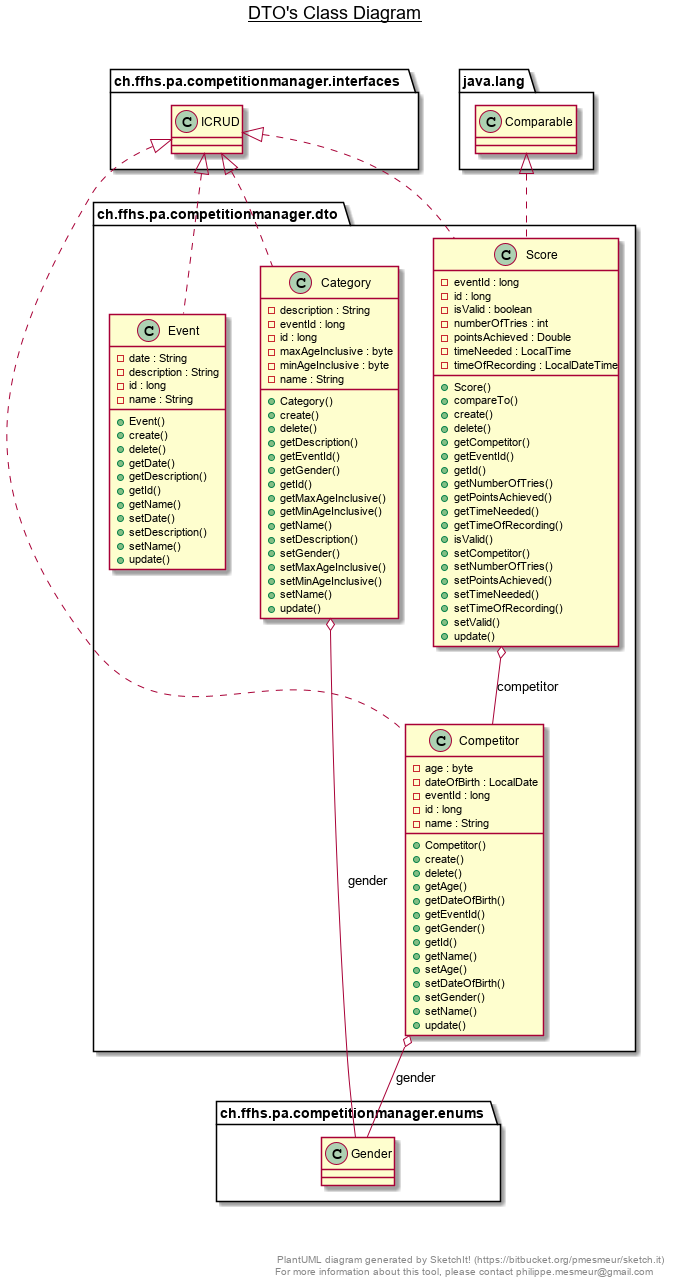

The diagram above was rendered by PlantUML. Its source (embedded in the PNG):
@startuml

title __DTO's Class Diagram__\n

  namespace ch.ffhs.pa.competitionmanager.dto {
    class ch.ffhs.pa.competitionmanager.dto.Category {
        - description : String
        - eventId : long
        - id : long
        - maxAgeInclusive : byte
        - minAgeInclusive : byte
        - name : String
        + Category()
        + create()
        + delete()
        + getDescription()
        + getEventId()
        + getGender()
        + getId()
        + getMaxAgeInclusive()
        + getMinAgeInclusive()
        + getName()
        + setDescription()
        + setGender()
        + setMaxAgeInclusive()
        + setMinAgeInclusive()
        + setName()
        + update()
    }
  }
  

  namespace ch.ffhs.pa.competitionmanager.dto {
    class ch.ffhs.pa.competitionmanager.dto.Competitor {
        - age : byte
        - dateOfBirth : LocalDate
        - eventId : long
        - id : long
        - name : String
        + Competitor()
        + create()
        + delete()
        + getAge()
        + getDateOfBirth()
        + getEventId()
        + getGender()
        + getId()
        + getName()
        + setAge()
        + setDateOfBirth()
        + setGender()
        + setName()
        + update()
    }
  }
  

  namespace ch.ffhs.pa.competitionmanager.dto {
    class ch.ffhs.pa.competitionmanager.dto.Event {
        - date : String
        - description : String
        - id : long
        - name : String
        + Event()
        + create()
        + delete()
        + getDate()
        + getDescription()
        + getId()
        + getName()
        + setDate()
        + setDescription()
        + setName()
        + update()
    }
  }
  

  namespace ch.ffhs.pa.competitionmanager.dto {
    class ch.ffhs.pa.competitionmanager.dto.Score {
        - eventId : long
        - id : long
        - isValid : boolean
        - numberOfTries : int
        - pointsAchieved : Double
        - timeNeeded : LocalTime
        - timeOfRecording : LocalDateTime
        + Score()
        + compareTo()
        + create()
        + delete()
        + getCompetitor()
        + getEventId()
        + getId()
        + getNumberOfTries()
        + getPointsAchieved()
        + getTimeNeeded()
        + getTimeOfRecording()
        + isValid()
        + setCompetitor()
        + setNumberOfTries()
        + setPointsAchieved()
        + setTimeNeeded()
        + setTimeOfRecording()
        + setValid()
        + update()
    }
  }
  

  ch.ffhs.pa.competitionmanager.dto.Category .up.|> ch.ffhs.pa.competitionmanager.interfaces.ICRUD
  ch.ffhs.pa.competitionmanager.dto.Category o-- ch.ffhs.pa.competitionmanager.enums.Gender : gender
  ch.ffhs.pa.competitionmanager.dto.Competitor .up.|> ch.ffhs.pa.competitionmanager.interfaces.ICRUD
  ch.ffhs.pa.competitionmanager.dto.Competitor o-- ch.ffhs.pa.competitionmanager.enums.Gender : gender
  ch.ffhs.pa.competitionmanager.dto.Event .up.|> ch.ffhs.pa.competitionmanager.interfaces.ICRUD
  ch.ffhs.pa.competitionmanager.dto.Score .up.|> ch.ffhs.pa.competitionmanager.interfaces.ICRUD
  ch.ffhs.pa.competitionmanager.dto.Score .up.|> java.lang.Comparable
  ch.ffhs.pa.competitionmanager.dto.Score o-- ch.ffhs.pa.competitionmanager.dto.Competitor : competitor


right footer


PlantUML diagram generated by SketchIt! (https://bitbucket.org/pmesmeur/sketch.it)
For more information about this tool, please contact philippe.mesmeur@gmail.com
endfooter

@enduml